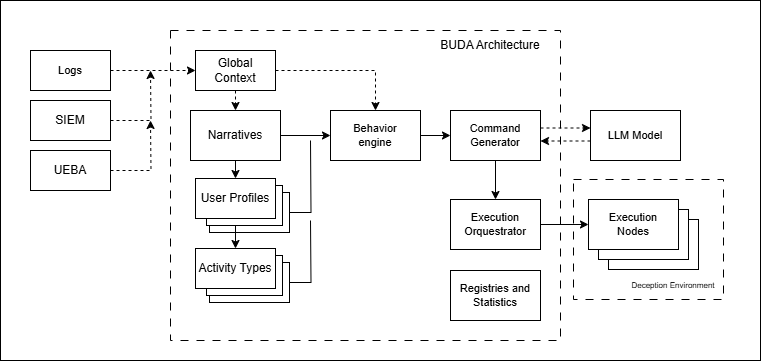

The diagram above was exported from draw.io. Its source (the exported page's mxGraphModel, read from the mxfile embedded in the PNG):
<mxGraphModel dx="954" dy="558" grid="1" gridSize="10" guides="0" tooltips="1" connect="1" arrows="1" fold="1" page="1" pageScale="1" pageWidth="827" pageHeight="1169" math="0" shadow="0">
  <root>
    <mxCell id="0" />
    <mxCell id="1" parent="0" />
    <mxCell id="2" value="" style="rounded=0;whiteSpace=wrap;html=1;" vertex="1" parent="1">
      <mxGeometry x="50" y="460" width="760" height="360" as="geometry" />
    </mxCell>
    <mxCell id="3" value="" style="rounded=0;whiteSpace=wrap;html=1;dashed=1;dashPattern=8 8;strokeWidth=1;perimeterSpacing=0;" vertex="1" parent="1">
      <mxGeometry x="623" y="639" width="150" height="120" as="geometry" />
    </mxCell>
    <mxCell id="4" value="" style="rounded=0;whiteSpace=wrap;html=1;fontSize=11;" vertex="1" parent="1">
      <mxGeometry x="658" y="679" width="90" height="50" as="geometry" />
    </mxCell>
    <mxCell id="5" value="" style="rounded=0;whiteSpace=wrap;html=1;dashed=1;dashPattern=8 8;strokeWidth=1;perimeterSpacing=0;" vertex="1" parent="1">
      <mxGeometry x="220" y="490" width="390" height="310" as="geometry" />
    </mxCell>
    <mxCell id="6" value="" style="rounded=0;whiteSpace=wrap;html=1;" vertex="1" parent="1">
      <mxGeometry x="259" y="652" width="80" height="40" as="geometry" />
    </mxCell>
    <mxCell id="7" style="edgeStyle=orthogonalEdgeStyle;rounded=0;orthogonalLoop=1;jettySize=auto;html=1;exitX=0.5;exitY=1;exitDx=0;exitDy=0;entryX=0.5;entryY=0;entryDx=0;entryDy=0;" edge="1" source="9" target="26" parent="1">
      <mxGeometry relative="1" as="geometry" />
    </mxCell>
    <mxCell id="8" style="edgeStyle=orthogonalEdgeStyle;rounded=0;orthogonalLoop=1;jettySize=auto;html=1;exitX=1;exitY=0.5;exitDx=0;exitDy=0;endArrow=none;endFill=0;endSize=6;startSize=6;jumpSize=5;" edge="1" source="6" parent="1">
      <mxGeometry relative="1" as="geometry">
        <mxPoint x="360" y="600" as="targetPoint" />
      </mxGeometry>
    </mxCell>
    <mxCell id="9" value="" style="rounded=0;whiteSpace=wrap;html=1;" vertex="1" parent="1">
      <mxGeometry x="256" y="645" width="76" height="40" as="geometry" />
    </mxCell>
    <mxCell id="10" style="edgeStyle=orthogonalEdgeStyle;rounded=0;orthogonalLoop=1;jettySize=auto;html=1;exitX=1;exitY=0.5;exitDx=0;exitDy=0;entryX=0;entryY=0.5;entryDx=0;entryDy=0;dashed=1;" edge="1" source="11" target="18" parent="1">
      <mxGeometry relative="1" as="geometry" />
    </mxCell>
    <mxCell id="11" value="&lt;span style=&quot;font-size: 11px;&quot;&gt;Logs&lt;/span&gt;" style="whiteSpace=wrap;html=1;" vertex="1" parent="1">
      <mxGeometry x="80" y="510" width="80" height="40" as="geometry" />
    </mxCell>
    <mxCell id="12" style="edgeStyle=orthogonalEdgeStyle;rounded=0;orthogonalLoop=1;jettySize=auto;html=1;exitX=1;exitY=0.5;exitDx=0;exitDy=0;dashed=1;" edge="1" source="13" parent="1">
      <mxGeometry relative="1" as="geometry">
        <mxPoint x="200" y="530" as="targetPoint" />
      </mxGeometry>
    </mxCell>
    <mxCell id="13" value="SIEM" style="whiteSpace=wrap;html=1;" vertex="1" parent="1">
      <mxGeometry x="80" y="560" width="80" height="40" as="geometry" />
    </mxCell>
    <mxCell id="14" style="edgeStyle=orthogonalEdgeStyle;rounded=0;orthogonalLoop=1;jettySize=auto;html=1;exitX=1;exitY=0.5;exitDx=0;exitDy=0;dashed=1;" edge="1" source="15" parent="1">
      <mxGeometry relative="1" as="geometry">
        <mxPoint x="200" y="580" as="targetPoint" />
      </mxGeometry>
    </mxCell>
    <mxCell id="15" value="UEBA" style="whiteSpace=wrap;html=1;" vertex="1" parent="1">
      <mxGeometry x="80" y="610" width="80" height="40" as="geometry" />
    </mxCell>
    <mxCell id="16" style="edgeStyle=orthogonalEdgeStyle;rounded=0;orthogonalLoop=1;jettySize=auto;html=1;exitX=0.5;exitY=1;exitDx=0;exitDy=0;entryX=0.5;entryY=0;entryDx=0;entryDy=0;dashed=1;" edge="1" source="18" target="21" parent="1">
      <mxGeometry relative="1" as="geometry" />
    </mxCell>
    <mxCell id="17" style="edgeStyle=orthogonalEdgeStyle;rounded=0;orthogonalLoop=1;jettySize=auto;html=1;exitX=1;exitY=0.5;exitDx=0;exitDy=0;entryX=0.5;entryY=0;entryDx=0;entryDy=0;dashed=1;" edge="1" source="18" target="28" parent="1">
      <mxGeometry relative="1" as="geometry" />
    </mxCell>
    <mxCell id="18" value="Global Context" style="whiteSpace=wrap;html=1;" vertex="1" parent="1">
      <mxGeometry x="245" y="510" width="80" height="40" as="geometry" />
    </mxCell>
    <mxCell id="19" style="edgeStyle=orthogonalEdgeStyle;rounded=0;orthogonalLoop=1;jettySize=auto;html=1;exitX=0.5;exitY=1;exitDx=0;exitDy=0;entryX=0.5;entryY=0;entryDx=0;entryDy=0;" edge="1" source="21" target="22" parent="1">
      <mxGeometry relative="1" as="geometry" />
    </mxCell>
    <mxCell id="20" style="edgeStyle=orthogonalEdgeStyle;rounded=0;orthogonalLoop=1;jettySize=auto;html=1;exitX=1;exitY=0.5;exitDx=0;exitDy=0;entryX=0;entryY=0.5;entryDx=0;entryDy=0;" edge="1" source="21" target="28" parent="1">
      <mxGeometry relative="1" as="geometry" />
    </mxCell>
    <mxCell id="21" value="Narratives" style="rounded=0;whiteSpace=wrap;html=1;" vertex="1" parent="1">
      <mxGeometry x="240" y="570" width="90" height="50" as="geometry" />
    </mxCell>
    <mxCell id="22" value="User Profiles" style="rounded=0;whiteSpace=wrap;html=1;" vertex="1" parent="1">
      <mxGeometry x="245" y="638" width="80" height="40" as="geometry" />
    </mxCell>
    <mxCell id="23" value="" style="rounded=0;whiteSpace=wrap;html=1;" vertex="1" parent="1">
      <mxGeometry x="259" y="722" width="80" height="40" as="geometry" />
    </mxCell>
    <mxCell id="24" style="edgeStyle=orthogonalEdgeStyle;rounded=0;orthogonalLoop=1;jettySize=auto;html=1;exitX=1;exitY=0.5;exitDx=0;exitDy=0;endArrow=none;endFill=0;" edge="1" source="23" parent="1">
      <mxGeometry relative="1" as="geometry">
        <mxPoint x="360" y="680" as="targetPoint" />
      </mxGeometry>
    </mxCell>
    <mxCell id="25" value="" style="rounded=0;whiteSpace=wrap;html=1;" vertex="1" parent="1">
      <mxGeometry x="256" y="715" width="76" height="40" as="geometry" />
    </mxCell>
    <mxCell id="26" value="Activity Types" style="rounded=0;whiteSpace=wrap;html=1;" vertex="1" parent="1">
      <mxGeometry x="245" y="708" width="80" height="40" as="geometry" />
    </mxCell>
    <mxCell id="27" style="edgeStyle=orthogonalEdgeStyle;rounded=0;orthogonalLoop=1;jettySize=auto;html=1;exitX=1;exitY=0.5;exitDx=0;exitDy=0;entryX=0;entryY=0.5;entryDx=0;entryDy=0;" edge="1" source="28" target="31" parent="1">
      <mxGeometry relative="1" as="geometry" />
    </mxCell>
    <mxCell id="28" value="Behavior &lt;br&gt;engine" style="rounded=0;whiteSpace=wrap;html=1;fontSize=11;" vertex="1" parent="1">
      <mxGeometry x="380" y="570" width="90" height="50" as="geometry" />
    </mxCell>
    <mxCell id="29" style="edgeStyle=orthogonalEdgeStyle;rounded=0;orthogonalLoop=1;jettySize=auto;html=1;exitX=1;exitY=0.25;exitDx=0;exitDy=0;entryX=0;entryY=0.25;entryDx=0;entryDy=0;dashed=1;" edge="1" parent="1">
      <mxGeometry relative="1" as="geometry">
        <mxPoint x="590" y="587.5" as="sourcePoint" />
        <mxPoint x="640" y="587.5" as="targetPoint" />
      </mxGeometry>
    </mxCell>
    <mxCell id="30" style="edgeStyle=orthogonalEdgeStyle;rounded=0;orthogonalLoop=1;jettySize=auto;html=1;exitX=0.5;exitY=1;exitDx=0;exitDy=0;entryX=0.5;entryY=0;entryDx=0;entryDy=0;" edge="1" source="31" target="35" parent="1">
      <mxGeometry relative="1" as="geometry" />
    </mxCell>
    <mxCell id="31" value="Command Generator" style="rounded=0;whiteSpace=wrap;html=1;fontSize=11;" vertex="1" parent="1">
      <mxGeometry x="500" y="570" width="90" height="50" as="geometry" />
    </mxCell>
    <mxCell id="32" style="edgeStyle=orthogonalEdgeStyle;rounded=0;orthogonalLoop=1;jettySize=auto;html=1;exitX=0;exitY=0.75;exitDx=0;exitDy=0;entryX=1;entryY=0.75;entryDx=0;entryDy=0;dashed=1;" edge="1" parent="1">
      <mxGeometry relative="1" as="geometry">
        <mxPoint x="640" y="600.5" as="sourcePoint" />
        <mxPoint x="590" y="600.5" as="targetPoint" />
      </mxGeometry>
    </mxCell>
    <mxCell id="33" value="LLM Model" style="rounded=0;whiteSpace=wrap;html=1;fontSize=11;" vertex="1" parent="1">
      <mxGeometry x="640" y="570" width="90" height="50" as="geometry" />
    </mxCell>
    <mxCell id="34" style="edgeStyle=orthogonalEdgeStyle;rounded=0;orthogonalLoop=1;jettySize=auto;html=1;exitX=1;exitY=0.5;exitDx=0;exitDy=0;entryX=0;entryY=0.5;entryDx=0;entryDy=0;" edge="1" source="35" target="37" parent="1">
      <mxGeometry relative="1" as="geometry" />
    </mxCell>
    <mxCell id="35" value="Execution Orquestrator" style="rounded=0;whiteSpace=wrap;html=1;fontSize=11;" vertex="1" parent="1">
      <mxGeometry x="500" y="659" width="90" height="50" as="geometry" />
    </mxCell>
    <mxCell id="36" value="" style="rounded=0;whiteSpace=wrap;html=1;fontSize=11;" vertex="1" parent="1">
      <mxGeometry x="648" y="669" width="90" height="50" as="geometry" />
    </mxCell>
    <mxCell id="37" value="Execution &lt;br&gt;Nodes" style="rounded=0;whiteSpace=wrap;html=1;fontSize=11;" vertex="1" parent="1">
      <mxGeometry x="638" y="659" width="90" height="50" as="geometry" />
    </mxCell>
    <mxCell id="38" value="Registries and Statistics" style="rounded=0;whiteSpace=wrap;html=1;fontSize=11;" vertex="1" parent="1">
      <mxGeometry x="500" y="730" width="90" height="50" as="geometry" />
    </mxCell>
    <mxCell id="39" value="BUDA Architecture" style="text;html=1;align=center;verticalAlign=middle;whiteSpace=wrap;rounded=0;" vertex="1" parent="1">
      <mxGeometry x="480" y="490" width="120" height="30" as="geometry" />
    </mxCell>
    <mxCell id="40" value="Deception Environment" style="text;html=1;align=center;verticalAlign=middle;whiteSpace=wrap;rounded=0;fontSize=8;" vertex="1" parent="1">
      <mxGeometry x="663" y="730" width="120" height="30" as="geometry" />
    </mxCell>
  </root>
</mxGraphModel>